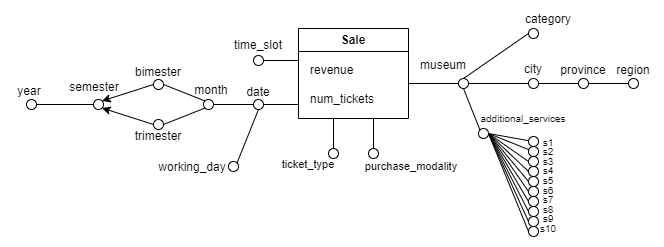

The diagram above was exported from draw.io. Its source (the exported page's mxGraphModel, read from the mxfile embedded in the PNG):
<mxGraphModel dx="875" dy="442" grid="1" gridSize="10" guides="1" tooltips="1" connect="1" arrows="1" fold="1" page="1" pageScale="1" pageWidth="850" pageHeight="1100" math="0" shadow="0">
  <root>
    <mxCell id="0" />
    <mxCell id="1" parent="0" />
    <mxCell id="j6VicKD5ov2T2Rb_xVml-2" value="Sale" style="swimlane;whiteSpace=wrap;html=1;" vertex="1" parent="1">
      <mxGeometry x="385" y="170" width="110" height="90" as="geometry" />
    </mxCell>
    <mxCell id="j6VicKD5ov2T2Rb_xVml-3" value="revenue&lt;br&gt;&lt;br&gt;num_tickets" style="text;html=1;align=left;verticalAlign=middle;resizable=0;points=[];autosize=1;strokeColor=none;fillColor=none;" vertex="1" parent="j6VicKD5ov2T2Rb_xVml-2">
      <mxGeometry x="10" y="26" width="90" height="60" as="geometry" />
    </mxCell>
    <mxCell id="j6VicKD5ov2T2Rb_xVml-4" value="" style="ellipse;whiteSpace=wrap;html=1;aspect=fixed;" vertex="1" parent="1">
      <mxGeometry x="340" y="197" width="10" height="10" as="geometry" />
    </mxCell>
    <mxCell id="j6VicKD5ov2T2Rb_xVml-5" value="" style="ellipse;whiteSpace=wrap;html=1;aspect=fixed;" vertex="1" parent="1">
      <mxGeometry x="415" y="290" width="10" height="10" as="geometry" />
    </mxCell>
    <mxCell id="j6VicKD5ov2T2Rb_xVml-6" value="" style="ellipse;whiteSpace=wrap;html=1;aspect=fixed;" vertex="1" parent="1">
      <mxGeometry x="455" y="290" width="10" height="10" as="geometry" />
    </mxCell>
    <mxCell id="j6VicKD5ov2T2Rb_xVml-7" value="" style="ellipse;whiteSpace=wrap;html=1;aspect=fixed;" vertex="1" parent="1">
      <mxGeometry x="340" y="241" width="10" height="10" as="geometry" />
    </mxCell>
    <mxCell id="j6VicKD5ov2T2Rb_xVml-8" value="" style="ellipse;whiteSpace=wrap;html=1;aspect=fixed;" vertex="1" parent="1">
      <mxGeometry x="545" y="220" width="10" height="10" as="geometry" />
    </mxCell>
    <mxCell id="j6VicKD5ov2T2Rb_xVml-9" value="" style="ellipse;whiteSpace=wrap;html=1;aspect=fixed;" vertex="1" parent="1">
      <mxGeometry x="290" y="241" width="10" height="10" as="geometry" />
    </mxCell>
    <mxCell id="j6VicKD5ov2T2Rb_xVml-10" value="" style="ellipse;whiteSpace=wrap;html=1;aspect=fixed;" vertex="1" parent="1">
      <mxGeometry x="240" y="221" width="10" height="10" as="geometry" />
    </mxCell>
    <mxCell id="j6VicKD5ov2T2Rb_xVml-11" value="" style="ellipse;whiteSpace=wrap;html=1;aspect=fixed;" vertex="1" parent="1">
      <mxGeometry x="615" y="220" width="10" height="10" as="geometry" />
    </mxCell>
    <mxCell id="j6VicKD5ov2T2Rb_xVml-12" value="" style="ellipse;whiteSpace=wrap;html=1;aspect=fixed;" vertex="1" parent="1">
      <mxGeometry x="565" y="270" width="10" height="10" as="geometry" />
    </mxCell>
    <mxCell id="j6VicKD5ov2T2Rb_xVml-13" value="date" style="text;html=1;strokeColor=none;fillColor=none;align=center;verticalAlign=middle;whiteSpace=wrap;rounded=0;" vertex="1" parent="1">
      <mxGeometry x="315" y="219" width="60" height="30" as="geometry" />
    </mxCell>
    <mxCell id="j6VicKD5ov2T2Rb_xVml-14" value="month" style="text;html=1;strokeColor=none;fillColor=none;align=center;verticalAlign=middle;whiteSpace=wrap;rounded=0;" vertex="1" parent="1">
      <mxGeometry x="268" y="217" width="60" height="30" as="geometry" />
    </mxCell>
    <mxCell id="j6VicKD5ov2T2Rb_xVml-15" value="" style="ellipse;whiteSpace=wrap;html=1;aspect=fixed;" vertex="1" parent="1">
      <mxGeometry x="240" y="261" width="10" height="10" as="geometry" />
    </mxCell>
    <mxCell id="j6VicKD5ov2T2Rb_xVml-16" value="bimester" style="text;html=1;strokeColor=none;fillColor=none;align=center;verticalAlign=middle;whiteSpace=wrap;rounded=0;" vertex="1" parent="1">
      <mxGeometry x="215" y="199" width="60" height="30" as="geometry" />
    </mxCell>
    <mxCell id="j6VicKD5ov2T2Rb_xVml-17" value="trimester" style="text;html=1;strokeColor=none;fillColor=none;align=center;verticalAlign=middle;whiteSpace=wrap;rounded=0;" vertex="1" parent="1">
      <mxGeometry x="215" y="263" width="60" height="30" as="geometry" />
    </mxCell>
    <mxCell id="j6VicKD5ov2T2Rb_xVml-18" value="semester" style="text;html=1;strokeColor=none;fillColor=none;align=center;verticalAlign=middle;whiteSpace=wrap;rounded=0;" vertex="1" parent="1">
      <mxGeometry x="151" y="214" width="60" height="30" as="geometry" />
    </mxCell>
    <mxCell id="j6VicKD5ov2T2Rb_xVml-19" value="" style="ellipse;whiteSpace=wrap;html=1;aspect=fixed;" vertex="1" parent="1">
      <mxGeometry x="180" y="241" width="10" height="10" as="geometry" />
    </mxCell>
    <mxCell id="j6VicKD5ov2T2Rb_xVml-22" value="" style="endArrow=none;html=1;rounded=0;entryX=1;entryY=0.5;entryDx=0;entryDy=0;" edge="1" parent="1" target="j6VicKD5ov2T2Rb_xVml-7">
      <mxGeometry width="50" height="50" relative="1" as="geometry">
        <mxPoint x="385" y="246" as="sourcePoint" />
        <mxPoint x="515" y="240" as="targetPoint" />
      </mxGeometry>
    </mxCell>
    <mxCell id="j6VicKD5ov2T2Rb_xVml-23" value="" style="endArrow=none;html=1;rounded=0;exitX=0;exitY=0.5;exitDx=0;exitDy=0;" edge="1" parent="1" source="j6VicKD5ov2T2Rb_xVml-7">
      <mxGeometry width="50" height="50" relative="1" as="geometry">
        <mxPoint x="515" y="301" as="sourcePoint" />
        <mxPoint x="300" y="246" as="targetPoint" />
      </mxGeometry>
    </mxCell>
    <mxCell id="j6VicKD5ov2T2Rb_xVml-25" value="" style="endArrow=none;html=1;rounded=0;exitX=1;exitY=0.5;exitDx=0;exitDy=0;entryX=0;entryY=1;entryDx=0;entryDy=0;" edge="1" parent="1" source="j6VicKD5ov2T2Rb_xVml-15" target="j6VicKD5ov2T2Rb_xVml-9">
      <mxGeometry width="50" height="50" relative="1" as="geometry">
        <mxPoint x="515" y="301" as="sourcePoint" />
        <mxPoint x="285" y="251" as="targetPoint" />
      </mxGeometry>
    </mxCell>
    <mxCell id="j6VicKD5ov2T2Rb_xVml-26" value="" style="endArrow=none;html=1;rounded=0;entryX=0;entryY=0;entryDx=0;entryDy=0;exitX=1;exitY=0.5;exitDx=0;exitDy=0;" edge="1" parent="1" source="j6VicKD5ov2T2Rb_xVml-10" target="j6VicKD5ov2T2Rb_xVml-9">
      <mxGeometry width="50" height="50" relative="1" as="geometry">
        <mxPoint x="515" y="301" as="sourcePoint" />
        <mxPoint x="565" y="251" as="targetPoint" />
      </mxGeometry>
    </mxCell>
    <mxCell id="j6VicKD5ov2T2Rb_xVml-27" value="" style="endArrow=classic;html=1;rounded=0;exitX=0;exitY=0.5;exitDx=0;exitDy=0;entryX=1;entryY=0;entryDx=0;entryDy=0;" edge="1" parent="1" source="j6VicKD5ov2T2Rb_xVml-10" target="j6VicKD5ov2T2Rb_xVml-19">
      <mxGeometry width="50" height="50" relative="1" as="geometry">
        <mxPoint x="515" y="301" as="sourcePoint" />
        <mxPoint x="207" y="240" as="targetPoint" />
      </mxGeometry>
    </mxCell>
    <mxCell id="j6VicKD5ov2T2Rb_xVml-28" value="" style="endArrow=classic;html=1;rounded=0;entryX=1;entryY=1;entryDx=0;entryDy=0;exitX=0;exitY=0.5;exitDx=0;exitDy=0;" edge="1" parent="1" source="j6VicKD5ov2T2Rb_xVml-15" target="j6VicKD5ov2T2Rb_xVml-19">
      <mxGeometry width="50" height="50" relative="1" as="geometry">
        <mxPoint x="215" y="281" as="sourcePoint" />
        <mxPoint x="555" y="251" as="targetPoint" />
      </mxGeometry>
    </mxCell>
    <mxCell id="j6VicKD5ov2T2Rb_xVml-29" value="" style="endArrow=none;html=1;rounded=0;exitX=1;exitY=0.5;exitDx=0;exitDy=0;" edge="1" parent="1" source="j6VicKD5ov2T2Rb_xVml-4">
      <mxGeometry width="50" height="50" relative="1" as="geometry">
        <mxPoint x="405" y="300" as="sourcePoint" />
        <mxPoint x="385" y="202" as="targetPoint" />
      </mxGeometry>
    </mxCell>
    <mxCell id="j6VicKD5ov2T2Rb_xVml-30" value="time_slot" style="text;html=1;strokeColor=none;fillColor=none;align=center;verticalAlign=middle;whiteSpace=wrap;rounded=0;" vertex="1" parent="1">
      <mxGeometry x="315" y="172" width="60" height="30" as="geometry" />
    </mxCell>
    <mxCell id="j6VicKD5ov2T2Rb_xVml-31" value="" style="endArrow=none;html=1;rounded=0;entryX=0.5;entryY=1;entryDx=0;entryDy=0;exitX=1;exitY=0;exitDx=0;exitDy=0;" edge="1" parent="1" source="j6VicKD5ov2T2Rb_xVml-33" target="j6VicKD5ov2T2Rb_xVml-7">
      <mxGeometry width="50" height="50" relative="1" as="geometry">
        <mxPoint x="325" y="291" as="sourcePoint" />
        <mxPoint x="455" y="241" as="targetPoint" />
      </mxGeometry>
    </mxCell>
    <mxCell id="j6VicKD5ov2T2Rb_xVml-33" value="" style="ellipse;whiteSpace=wrap;html=1;aspect=fixed;" vertex="1" parent="1">
      <mxGeometry x="315" y="303" width="10" height="10" as="geometry" />
    </mxCell>
    <mxCell id="j6VicKD5ov2T2Rb_xVml-34" value="&lt;p style=&quot;line-height: 100%;&quot;&gt;working_day&lt;/p&gt;" style="text;html=1;strokeColor=none;fillColor=none;align=center;verticalAlign=middle;whiteSpace=wrap;rounded=0;" vertex="1" parent="1">
      <mxGeometry x="249" y="293" width="60" height="30" as="geometry" />
    </mxCell>
    <mxCell id="j6VicKD5ov2T2Rb_xVml-36" value="&lt;p style=&quot;line-height: 100%;&quot;&gt;museum&lt;/p&gt;" style="text;html=1;strokeColor=none;fillColor=none;align=center;verticalAlign=middle;whiteSpace=wrap;rounded=0;" vertex="1" parent="1">
      <mxGeometry x="505" y="196" width="50" height="20" as="geometry" />
    </mxCell>
    <mxCell id="j6VicKD5ov2T2Rb_xVml-37" value="&lt;p style=&quot;line-height: 100%;&quot;&gt;category&lt;/p&gt;" style="text;html=1;strokeColor=none;fillColor=none;align=center;verticalAlign=middle;whiteSpace=wrap;rounded=0;" vertex="1" parent="1">
      <mxGeometry x="605" y="150" width="60" height="20" as="geometry" />
    </mxCell>
    <mxCell id="j6VicKD5ov2T2Rb_xVml-38" value="" style="endArrow=none;html=1;rounded=0;exitX=0;exitY=0;exitDx=0;exitDy=0;entryX=0.5;entryY=1;entryDx=0;entryDy=0;" edge="1" parent="1" source="j6VicKD5ov2T2Rb_xVml-12" target="j6VicKD5ov2T2Rb_xVml-8">
      <mxGeometry width="50" height="50" relative="1" as="geometry">
        <mxPoint x="435" y="300" as="sourcePoint" />
        <mxPoint x="555" y="240" as="targetPoint" />
      </mxGeometry>
    </mxCell>
    <mxCell id="j6VicKD5ov2T2Rb_xVml-39" value="" style="ellipse;whiteSpace=wrap;html=1;aspect=fixed;" vertex="1" parent="1">
      <mxGeometry x="665" y="220" width="10" height="10" as="geometry" />
    </mxCell>
    <mxCell id="j6VicKD5ov2T2Rb_xVml-40" value="" style="ellipse;whiteSpace=wrap;html=1;aspect=fixed;" vertex="1" parent="1">
      <mxGeometry x="715" y="220" width="10" height="10" as="geometry" />
    </mxCell>
    <mxCell id="j6VicKD5ov2T2Rb_xVml-41" value="" style="ellipse;whiteSpace=wrap;html=1;aspect=fixed;" vertex="1" parent="1">
      <mxGeometry x="615" y="170" width="10" height="10" as="geometry" />
    </mxCell>
    <mxCell id="j6VicKD5ov2T2Rb_xVml-42" value="&lt;font style=&quot;font-size: 10px;&quot;&gt;additional_services&lt;/font&gt;" style="text;html=1;strokeColor=none;fillColor=none;align=center;verticalAlign=middle;whiteSpace=wrap;rounded=0;" vertex="1" parent="1">
      <mxGeometry x="595" y="250" width="30" height="20" as="geometry" />
    </mxCell>
    <mxCell id="j6VicKD5ov2T2Rb_xVml-45" value="" style="endArrow=none;html=1;rounded=0;entryX=1;entryY=0.5;entryDx=0;entryDy=0;" edge="1" parent="1" source="j6VicKD5ov2T2Rb_xVml-47" target="j6VicKD5ov2T2Rb_xVml-12">
      <mxGeometry width="50" height="50" relative="1" as="geometry">
        <mxPoint x="615" y="290" as="sourcePoint" />
        <mxPoint x="575" y="330" as="targetPoint" />
      </mxGeometry>
    </mxCell>
    <mxCell id="j6VicKD5ov2T2Rb_xVml-46" value="" style="endArrow=none;html=1;rounded=0;entryX=1;entryY=0.5;entryDx=0;entryDy=0;" edge="1" parent="1" source="j6VicKD5ov2T2Rb_xVml-48" target="j6VicKD5ov2T2Rb_xVml-12">
      <mxGeometry width="50" height="50" relative="1" as="geometry">
        <mxPoint x="615" y="300" as="sourcePoint" />
        <mxPoint x="445" y="250" as="targetPoint" />
      </mxGeometry>
    </mxCell>
    <mxCell id="j6VicKD5ov2T2Rb_xVml-49" value="" style="ellipse;whiteSpace=wrap;html=1;aspect=fixed;" vertex="1" parent="1">
      <mxGeometry x="615" y="298" width="10" height="10" as="geometry" />
    </mxCell>
    <mxCell id="j6VicKD5ov2T2Rb_xVml-50" value="" style="ellipse;whiteSpace=wrap;html=1;aspect=fixed;" vertex="1" parent="1">
      <mxGeometry x="615" y="308" width="10" height="10" as="geometry" />
    </mxCell>
    <mxCell id="j6VicKD5ov2T2Rb_xVml-51" value="" style="ellipse;whiteSpace=wrap;html=1;aspect=fixed;" vertex="1" parent="1">
      <mxGeometry x="615" y="318" width="10" height="10" as="geometry" />
    </mxCell>
    <mxCell id="j6VicKD5ov2T2Rb_xVml-52" value="" style="ellipse;whiteSpace=wrap;html=1;aspect=fixed;" vertex="1" parent="1">
      <mxGeometry x="615" y="328" width="10" height="10" as="geometry" />
    </mxCell>
    <mxCell id="j6VicKD5ov2T2Rb_xVml-53" value="" style="ellipse;whiteSpace=wrap;html=1;aspect=fixed;" vertex="1" parent="1">
      <mxGeometry x="615" y="338" width="10" height="10" as="geometry" />
    </mxCell>
    <mxCell id="j6VicKD5ov2T2Rb_xVml-54" value="" style="ellipse;whiteSpace=wrap;html=1;aspect=fixed;" vertex="1" parent="1">
      <mxGeometry x="615" y="348" width="10" height="10" as="geometry" />
    </mxCell>
    <mxCell id="j6VicKD5ov2T2Rb_xVml-55" value="" style="ellipse;whiteSpace=wrap;html=1;aspect=fixed;" vertex="1" parent="1">
      <mxGeometry x="615" y="358" width="10" height="10" as="geometry" />
    </mxCell>
    <mxCell id="j6VicKD5ov2T2Rb_xVml-56" value="" style="ellipse;whiteSpace=wrap;html=1;aspect=fixed;" vertex="1" parent="1">
      <mxGeometry x="615" y="368" width="10" height="10" as="geometry" />
    </mxCell>
    <mxCell id="j6VicKD5ov2T2Rb_xVml-57" value="" style="endArrow=none;html=1;rounded=0;entryX=1;entryY=0.5;entryDx=0;entryDy=0;" edge="1" parent="1" target="j6VicKD5ov2T2Rb_xVml-47">
      <mxGeometry width="50" height="50" relative="1" as="geometry">
        <mxPoint x="615" y="283" as="sourcePoint" />
        <mxPoint x="575" y="268" as="targetPoint" />
      </mxGeometry>
    </mxCell>
    <mxCell id="j6VicKD5ov2T2Rb_xVml-47" value="" style="ellipse;whiteSpace=wrap;html=1;aspect=fixed;" vertex="1" parent="1">
      <mxGeometry x="615" y="278" width="10" height="10" as="geometry" />
    </mxCell>
    <mxCell id="j6VicKD5ov2T2Rb_xVml-58" value="" style="endArrow=none;html=1;rounded=0;entryX=1;entryY=0.5;entryDx=0;entryDy=0;" edge="1" parent="1" target="j6VicKD5ov2T2Rb_xVml-48">
      <mxGeometry width="50" height="50" relative="1" as="geometry">
        <mxPoint x="615" y="293" as="sourcePoint" />
        <mxPoint x="575" y="268" as="targetPoint" />
      </mxGeometry>
    </mxCell>
    <mxCell id="j6VicKD5ov2T2Rb_xVml-48" value="" style="ellipse;whiteSpace=wrap;html=1;aspect=fixed;" vertex="1" parent="1">
      <mxGeometry x="615" y="288" width="10" height="10" as="geometry" />
    </mxCell>
    <mxCell id="j6VicKD5ov2T2Rb_xVml-59" value="" style="endArrow=none;html=1;rounded=0;entryX=1;entryY=0.5;entryDx=0;entryDy=0;exitX=0;exitY=0.5;exitDx=0;exitDy=0;" edge="1" parent="1" source="j6VicKD5ov2T2Rb_xVml-49" target="j6VicKD5ov2T2Rb_xVml-12">
      <mxGeometry width="50" height="50" relative="1" as="geometry">
        <mxPoint x="545" y="340" as="sourcePoint" />
        <mxPoint x="585" y="304" as="targetPoint" />
      </mxGeometry>
    </mxCell>
    <mxCell id="j6VicKD5ov2T2Rb_xVml-60" value="" style="endArrow=none;html=1;rounded=0;entryX=1;entryY=0.5;entryDx=0;entryDy=0;exitX=0;exitY=0.5;exitDx=0;exitDy=0;" edge="1" parent="1" source="j6VicKD5ov2T2Rb_xVml-50" target="j6VicKD5ov2T2Rb_xVml-12">
      <mxGeometry width="50" height="50" relative="1" as="geometry">
        <mxPoint x="395" y="300" as="sourcePoint" />
        <mxPoint x="575" y="280" as="targetPoint" />
      </mxGeometry>
    </mxCell>
    <mxCell id="j6VicKD5ov2T2Rb_xVml-61" value="" style="endArrow=none;html=1;rounded=0;exitX=0;exitY=0.5;exitDx=0;exitDy=0;entryX=1;entryY=0.5;entryDx=0;entryDy=0;" edge="1" parent="1" source="j6VicKD5ov2T2Rb_xVml-51" target="j6VicKD5ov2T2Rb_xVml-12">
      <mxGeometry width="50" height="50" relative="1" as="geometry">
        <mxPoint x="395" y="300" as="sourcePoint" />
        <mxPoint x="445" y="250" as="targetPoint" />
      </mxGeometry>
    </mxCell>
    <mxCell id="j6VicKD5ov2T2Rb_xVml-62" value="" style="endArrow=none;html=1;rounded=0;exitX=0;exitY=0.5;exitDx=0;exitDy=0;entryX=1;entryY=0.5;entryDx=0;entryDy=0;" edge="1" parent="1" source="j6VicKD5ov2T2Rb_xVml-52" target="j6VicKD5ov2T2Rb_xVml-12">
      <mxGeometry width="50" height="50" relative="1" as="geometry">
        <mxPoint x="395" y="300" as="sourcePoint" />
        <mxPoint x="445" y="250" as="targetPoint" />
      </mxGeometry>
    </mxCell>
    <mxCell id="j6VicKD5ov2T2Rb_xVml-63" value="" style="endArrow=none;html=1;rounded=0;exitX=0;exitY=0.5;exitDx=0;exitDy=0;entryX=1;entryY=0.5;entryDx=0;entryDy=0;" edge="1" parent="1" source="j6VicKD5ov2T2Rb_xVml-53" target="j6VicKD5ov2T2Rb_xVml-12">
      <mxGeometry width="50" height="50" relative="1" as="geometry">
        <mxPoint x="395" y="300" as="sourcePoint" />
        <mxPoint x="445" y="250" as="targetPoint" />
      </mxGeometry>
    </mxCell>
    <mxCell id="j6VicKD5ov2T2Rb_xVml-64" value="" style="endArrow=none;html=1;rounded=0;exitX=0;exitY=0.5;exitDx=0;exitDy=0;entryX=1;entryY=0.5;entryDx=0;entryDy=0;" edge="1" parent="1" source="j6VicKD5ov2T2Rb_xVml-54" target="j6VicKD5ov2T2Rb_xVml-12">
      <mxGeometry width="50" height="50" relative="1" as="geometry">
        <mxPoint x="395" y="300" as="sourcePoint" />
        <mxPoint x="445" y="250" as="targetPoint" />
      </mxGeometry>
    </mxCell>
    <mxCell id="j6VicKD5ov2T2Rb_xVml-65" value="" style="endArrow=none;html=1;rounded=0;exitX=0;exitY=0.5;exitDx=0;exitDy=0;entryX=1;entryY=0.5;entryDx=0;entryDy=0;" edge="1" parent="1" source="j6VicKD5ov2T2Rb_xVml-55" target="j6VicKD5ov2T2Rb_xVml-12">
      <mxGeometry width="50" height="50" relative="1" as="geometry">
        <mxPoint x="395" y="300" as="sourcePoint" />
        <mxPoint x="445" y="250" as="targetPoint" />
      </mxGeometry>
    </mxCell>
    <mxCell id="j6VicKD5ov2T2Rb_xVml-66" value="" style="endArrow=none;html=1;rounded=0;exitX=0;exitY=0.5;exitDx=0;exitDy=0;entryX=1;entryY=0.5;entryDx=0;entryDy=0;" edge="1" parent="1" source="j6VicKD5ov2T2Rb_xVml-56" target="j6VicKD5ov2T2Rb_xVml-12">
      <mxGeometry width="50" height="50" relative="1" as="geometry">
        <mxPoint x="395" y="300" as="sourcePoint" />
        <mxPoint x="445" y="250" as="targetPoint" />
      </mxGeometry>
    </mxCell>
    <mxCell id="j6VicKD5ov2T2Rb_xVml-67" value="&lt;p style=&quot;line-height: 80%;&quot;&gt;&lt;font style=&quot;font-size: 10px;&quot;&gt;s1&lt;br&gt;s2&lt;br&gt;s3&lt;br&gt;s4&lt;br&gt;s5&lt;br&gt;s6&lt;br&gt;s7&lt;br&gt;s8&lt;br&gt;s9&lt;br&gt;s10&lt;br&gt;&lt;/font&gt;&lt;/p&gt;" style="text;html=1;strokeColor=none;fillColor=none;align=center;verticalAlign=middle;whiteSpace=wrap;rounded=0;strokeWidth=0;opacity=80;" vertex="1" parent="1">
      <mxGeometry x="605" y="312" width="60" height="30" as="geometry" />
    </mxCell>
    <mxCell id="j6VicKD5ov2T2Rb_xVml-68" value="" style="endArrow=none;html=1;rounded=0;exitX=0;exitY=0.5;exitDx=0;exitDy=0;entryX=0.5;entryY=0;entryDx=0;entryDy=0;" edge="1" parent="1" source="j6VicKD5ov2T2Rb_xVml-41" target="j6VicKD5ov2T2Rb_xVml-8">
      <mxGeometry width="50" height="50" relative="1" as="geometry">
        <mxPoint x="605" y="190" as="sourcePoint" />
        <mxPoint x="585" y="220" as="targetPoint" />
      </mxGeometry>
    </mxCell>
    <mxCell id="j6VicKD5ov2T2Rb_xVml-69" value="" style="endArrow=none;html=1;rounded=0;entryX=0;entryY=0.5;entryDx=0;entryDy=0;exitX=1;exitY=0.5;exitDx=0;exitDy=0;" edge="1" parent="1" source="j6VicKD5ov2T2Rb_xVml-8" target="j6VicKD5ov2T2Rb_xVml-11">
      <mxGeometry width="50" height="50" relative="1" as="geometry">
        <mxPoint x="555" y="280" as="sourcePoint" />
        <mxPoint x="605" y="230" as="targetPoint" />
      </mxGeometry>
    </mxCell>
    <mxCell id="j6VicKD5ov2T2Rb_xVml-70" value="" style="endArrow=none;html=1;rounded=0;entryX=1;entryY=0.5;entryDx=0;entryDy=0;exitX=0;exitY=0.5;exitDx=0;exitDy=0;" edge="1" parent="1" source="j6VicKD5ov2T2Rb_xVml-39" target="j6VicKD5ov2T2Rb_xVml-11">
      <mxGeometry width="50" height="50" relative="1" as="geometry">
        <mxPoint x="555" y="280" as="sourcePoint" />
        <mxPoint x="605" y="230" as="targetPoint" />
      </mxGeometry>
    </mxCell>
    <mxCell id="j6VicKD5ov2T2Rb_xVml-71" value="" style="endArrow=none;html=1;rounded=0;entryX=1;entryY=0.5;entryDx=0;entryDy=0;exitX=0;exitY=0.5;exitDx=0;exitDy=0;" edge="1" parent="1" source="j6VicKD5ov2T2Rb_xVml-40" target="j6VicKD5ov2T2Rb_xVml-39">
      <mxGeometry width="50" height="50" relative="1" as="geometry">
        <mxPoint x="555" y="280" as="sourcePoint" />
        <mxPoint x="605" y="230" as="targetPoint" />
      </mxGeometry>
    </mxCell>
    <mxCell id="j6VicKD5ov2T2Rb_xVml-72" value="&lt;p style=&quot;line-height: 110%;&quot;&gt;city&lt;/p&gt;" style="text;html=1;strokeColor=none;fillColor=none;align=center;verticalAlign=middle;whiteSpace=wrap;rounded=0;" vertex="1" parent="1">
      <mxGeometry x="590" y="196" width="60" height="30" as="geometry" />
    </mxCell>
    <mxCell id="j6VicKD5ov2T2Rb_xVml-73" value="&lt;p style=&quot;line-height: 110%;&quot;&gt;province&lt;/p&gt;" style="text;html=1;strokeColor=none;fillColor=none;align=center;verticalAlign=middle;whiteSpace=wrap;rounded=0;" vertex="1" parent="1">
      <mxGeometry x="640" y="197" width="60" height="30" as="geometry" />
    </mxCell>
    <mxCell id="j6VicKD5ov2T2Rb_xVml-74" value="&lt;p style=&quot;line-height: 110%;&quot;&gt;region&lt;/p&gt;" style="text;html=1;strokeColor=none;fillColor=none;align=center;verticalAlign=middle;whiteSpace=wrap;rounded=0;" vertex="1" parent="1">
      <mxGeometry x="690" y="197" width="60" height="30" as="geometry" />
    </mxCell>
    <mxCell id="j6VicKD5ov2T2Rb_xVml-75" value="" style="endArrow=none;html=1;rounded=0;exitX=0;exitY=0.5;exitDx=0;exitDy=0;" edge="1" parent="1" source="j6VicKD5ov2T2Rb_xVml-8">
      <mxGeometry width="50" height="50" relative="1" as="geometry">
        <mxPoint x="375" y="330" as="sourcePoint" />
        <mxPoint x="495" y="225" as="targetPoint" />
      </mxGeometry>
    </mxCell>
    <mxCell id="j6VicKD5ov2T2Rb_xVml-76" value="" style="endArrow=none;html=1;rounded=0;entryX=0.5;entryY=0;entryDx=0;entryDy=0;" edge="1" parent="1" target="j6VicKD5ov2T2Rb_xVml-5">
      <mxGeometry width="50" height="50" relative="1" as="geometry">
        <mxPoint x="420" y="260" as="sourcePoint" />
        <mxPoint x="425" y="270" as="targetPoint" />
      </mxGeometry>
    </mxCell>
    <mxCell id="j6VicKD5ov2T2Rb_xVml-77" value="" style="endArrow=none;html=1;rounded=0;exitX=0.5;exitY=0;exitDx=0;exitDy=0;" edge="1" parent="1" source="j6VicKD5ov2T2Rb_xVml-6">
      <mxGeometry width="50" height="50" relative="1" as="geometry">
        <mxPoint x="375" y="320" as="sourcePoint" />
        <mxPoint x="460" y="260" as="targetPoint" />
      </mxGeometry>
    </mxCell>
    <mxCell id="j6VicKD5ov2T2Rb_xVml-78" value="&lt;p style=&quot;line-height: 100%;&quot;&gt;&lt;font style=&quot;font-size: 11px;&quot;&gt;ticket_type&lt;/font&gt;&lt;/p&gt;" style="text;html=1;strokeColor=none;fillColor=none;align=center;verticalAlign=middle;whiteSpace=wrap;rounded=0;" vertex="1" parent="1">
      <mxGeometry x="365" y="290" width="60" height="30" as="geometry" />
    </mxCell>
    <mxCell id="j6VicKD5ov2T2Rb_xVml-79" value="&lt;p style=&quot;line-height: 100%;&quot;&gt;&lt;font style=&quot;font-size: 11px;&quot;&gt;purchase_modality&lt;/font&gt;&lt;/p&gt;" style="text;html=1;strokeColor=none;fillColor=none;align=center;verticalAlign=middle;whiteSpace=wrap;rounded=0;" vertex="1" parent="1">
      <mxGeometry x="468" y="292" width="60" height="30" as="geometry" />
    </mxCell>
    <mxCell id="j6VicKD5ov2T2Rb_xVml-81" value="" style="ellipse;whiteSpace=wrap;html=1;aspect=fixed;" vertex="1" parent="1">
      <mxGeometry x="113" y="241" width="10" height="10" as="geometry" />
    </mxCell>
    <mxCell id="j6VicKD5ov2T2Rb_xVml-82" value="" style="endArrow=none;html=1;rounded=0;exitX=1;exitY=0.5;exitDx=0;exitDy=0;entryX=0;entryY=0.5;entryDx=0;entryDy=0;" edge="1" parent="1" source="j6VicKD5ov2T2Rb_xVml-81" target="j6VicKD5ov2T2Rb_xVml-19">
      <mxGeometry width="50" height="50" relative="1" as="geometry">
        <mxPoint x="137" y="270" as="sourcePoint" />
        <mxPoint x="167" y="260" as="targetPoint" />
      </mxGeometry>
    </mxCell>
    <mxCell id="j6VicKD5ov2T2Rb_xVml-83" value="year" style="text;html=1;strokeColor=none;fillColor=none;align=center;verticalAlign=middle;whiteSpace=wrap;rounded=0;" vertex="1" parent="1">
      <mxGeometry x="86" y="218" width="60" height="30" as="geometry" />
    </mxCell>
  </root>
</mxGraphModel>